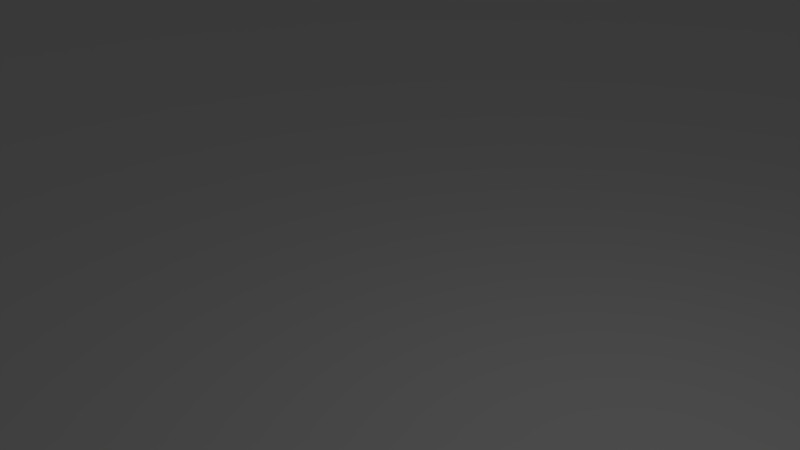 # Source: roadend.blend  (saved by Blender 2.78.0; exported with 4.5.12 LTS)
import bpy
from mathutils import Matrix  # noqa: F401  (used for matrix-valued properties, if any)

bpy.ops.wm.read_factory_settings(use_empty=True)
scene = bpy.context.scene
scene.name = 'Scene'

# ---- collections
col_collection_1 = bpy.data.collections.new('Collection 1'); scene.collection.children.link(col_collection_1)

# ---- world
world_world = bpy.data.worlds.new('World'); scene.world = world_world
world_world.color = (0.05088, 0.05088, 0.05088)
world_world.use_sun_shadow = False
world_world.sun_shadow_jitter_overblur = 0.0
world_world.cycles.sampling_method = 'MANUAL'

# ---- cameras
cam_camera = bpy.data.cameras.new('Camera')
cam_camera.clip_end = 100.0
cam_camera.lens = 35.0
cam_camera.sensor_width = 32.0
cam_camera.sensor_height = 18.0
cam_camera.ortho_scale = 7.314
cam_camera.dof.focus_distance = 0.0
cam_camera.dof.aperture_fstop = 128.0

# ---- lights
light_lamp = bpy.data.lights.new('Lamp', 'POINT')
light_lamp.transmission_factor = 0.0
light_lamp.cutoff_distance = 30.0
light_lamp.energy = 100.0
light_lamp.shadow_buffer_clip_start = 1.001
light_lamp.shadow_soft_size = 0.1
light_lamp.shadow_maximum_resolution = 0.006
light_lamp.use_absolute_resolution = True

# ---- meshes
me_plane = bpy.data.meshes.new('Plane')
me_plane.from_pydata([(-120.0, -120.0, -2.372), (120.0, -120.0, -2.372), (-120.0, 120.0, -2.372), (120.0, 120.0, -2.372), (-120.0, 80.01, -2.372), (-120.0, -80.01, -2.372), (120.0, -80.01, -2.372), (120.0, 80.01, -2.372), (-80.01, -120.0, -2.372), (-80.01, 120.0, -2.372), (-80.01, -80.01, -2.372), (-80.01, 80.01, -2.372), (80.0, -120.0, -2.372), (80.0, 120.0, -2.372), (80.0, -80.01, -2.372), (80.0, 80.01, -2.372), (-120.0, -80.01, 2.622), (-120.0, -120.0, 2.622), (80.0, -120.0, 2.622), (120.0, -120.0, 2.622), (120.0, 80.01, 2.622), (120.0, 120.0, 2.622), (-80.01, 120.0, 2.622), (-120.0, 120.0, 2.622), (-120.0, 80.01, 2.622), (120.0, -80.01, 2.622), (-80.01, -80.01, 2.622), (-80.01, 80.01, 2.622), (-80.01, -120.0, 2.622), (80.0, 120.0, 2.622), (80.0, -80.01, 2.622), (80.0, 80.01, 2.622)], [], [(13, 9, 22, 29), (3, 13, 29, 21), (9, 2, 23, 22), (5, 10, 11, 4), (0, 8, 28, 17), (8, 12, 18, 28), (10, 14, 15, 11), (7, 3, 21, 20), (4, 11, 27, 24), (31, 20, 21, 29), (18, 19, 25, 30), (30, 25, 20, 31), (17, 28, 26, 16), (24, 27, 22, 23), (28, 18, 30, 26), (27, 31, 29, 22), (2, 4, 24, 23), (14, 10, 26, 30), (11, 15, 31, 27), (1, 6, 25, 19), (15, 14, 30, 31), (6, 7, 20, 25), (5, 0, 17, 16), (10, 5, 16, 26), (12, 1, 19, 18)])
_uv = me_plane.uv_layers.new(name='UVMap')
_uv.uv.foreach_set('vector', [0.4404, 0.6525, 0.4404, 0.8125, 0.4356, 0.8125, 0.4356, 0.6525, 0.4404, 0.6125, 0.4404, 0.6525, 0.4356, 0.6525, 0.4356, 0.6125, 0.4404, 0.8125, 0.4404, 0.8525, 0.4356, 0.8525, 0.4356, 0.8125, 0.7813, 0.8125, 0.7813, 0.7725, 0.9356, 0.7725, 0.9356, 0.8125, 0.4452, 0.6125, 0.4452, 0.6525, 0.4404, 0.6525, 0.4404, 0.6125, 0.4452, 0.6525, 0.4452, 0.8125, 0.4404, 0.8125, 0.4404, 0.6525, 0.7813, 0.7725, 0.7813, 0.6125, 0.9356, 0.6125, 0.9356, 0.7725, 0.4452, 0.6525, 0.4452, 0.6125, 0.45, 0.6125, 0.45, 0.6525, 0.2861, 1.013, 0.2861, 0.9725, 0.291, 0.9725, 0.291, 1.013, 0.2428, 0.6525, 0.2428, 0.6125, 0.2813, 0.6125, 0.2813, 0.6525, 0.05, 0.6525, 0.05, 0.6125, 0.08855, 0.6125, 0.08855, 0.6525, 0.08855, 0.6525, 0.08855, 0.6125, 0.2428, 0.6125, 0.2428, 0.6525, 0.05, 0.8525, 0.05, 0.8125, 0.08855, 0.8125, 0.08855, 0.8525, 0.2428, 0.8525, 0.2428, 0.8125, 0.2813, 0.8125, 0.2813, 0.8525, 0.05, 0.8125, 0.05, 0.6525, 0.08855, 0.6525, 0.08855, 0.8125, 0.2428, 0.8125, 0.2428, 0.6525, 0.2813, 0.6525, 0.2813, 0.8125, 0.3054, 0.8125, 0.3054, 0.8525, 0.3006, 0.8525, 0.3006, 0.8125, 0.2861, 0.8125, 0.2861, 0.9725, 0.2813, 0.9725, 0.2813, 0.8125, 0.2861, 0.9725, 0.2861, 0.8125, 0.291, 0.8125, 0.291, 0.9725, 0.4452, 0.8525, 0.4452, 0.8125, 0.45, 0.8125, 0.45, 0.8525, 0.2958, 0.8125, 0.2958, 0.9725, 0.291, 0.9725, 0.291, 0.8125, 0.4452, 0.8125, 0.4452, 0.6525, 0.45, 0.6525, 0.45, 0.8125, 0.3006, 0.8125, 0.3006, 0.8525, 0.2958, 0.8525, 0.2958, 0.8125, 0.2861, 0.9725, 0.2861, 1.013, 0.2813, 1.013, 0.2813, 0.9725, 0.4452, 0.8125, 0.4452, 0.8525, 0.4404, 0.8525, 0.4404, 0.8125])
me_plane.use_remesh_preserve_volume = False
me_plane.use_remesh_preserve_attributes = False
me_plane.use_mirror_vertex_groups = False
me_plane.update()

# ---- objects
ob_plane = bpy.data.objects.new('Plane', me_plane)
ob_lamp = bpy.data.objects.new('Lamp', light_lamp)
ob_camera = bpy.data.objects.new('Camera', cam_camera)

# ---- transforms, parenting, visibility, modifiers, constraints
ob_plane.location = (0.0, 0.0, 0.0)
ob_plane.lineart.crease_threshold = 0.0
ob_lamp.location = (4.076, 1.005, 5.904)
ob_lamp.rotation_euler = (0.6503, 0.05522, 1.866)
ob_lamp.lock_rotations_4d = False
ob_lamp.empty_display_type = 'ARROWS'
ob_lamp.color = (0.0, 0.0, 0.0, 0.0)
ob_lamp.lineart.crease_threshold = 0.0
ob_camera.location = (7.481, -6.508, 5.344)
ob_camera.rotation_euler = (1.109, 0.0, 0.8149)
ob_camera.lock_rotations_4d = False
ob_camera.empty_display_type = 'ARROWS'
ob_camera.color = (0.0, 0.0, 0.0, 0.0)
ob_camera.display_type = 'WIRE'
ob_camera.lineart.crease_threshold = 0.0

# ---- collection membership
col_collection_1.objects.link(ob_plane)
col_collection_1.objects.link(ob_lamp)
col_collection_1.objects.link(ob_camera)

# ---- scene / render settings (as saved in the file)
scene.camera = ob_camera
scene.frame_start = 1; scene.frame_end = 250; scene.frame_set(1)
scene.render.engine = 'BLENDER_EEVEE_NEXT'
scene.render.resolution_percentage = 50
scene.render.dither_intensity = 0.0
scene.cycles.use_denoising = False
scene.cycles.samples = 128
scene.cycles.sampling_pattern = 'TABULATED_SOBOL'
scene.cycles.light_sampling_threshold = 0.0
scene.cycles.use_adaptive_sampling = False
scene.cycles.use_light_tree = False
scene.cycles.blur_glossy = 0.0
scene.cycles.sample_clamp_indirect = 0.0
scene.view_settings.view_transform = 'Standard'
bpy.context.view_layer.update()
